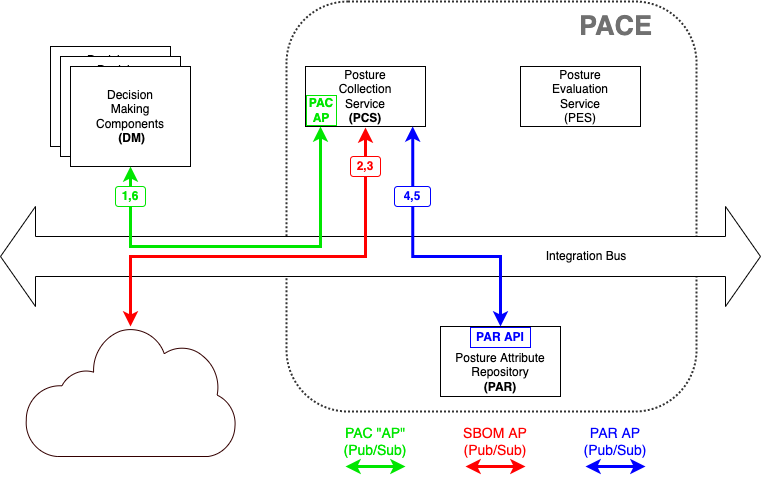

The diagram above was exported from draw.io. Its source (the exported page's mxGraphModel, read from the mxfile embedded in the PNG):
<mxGraphModel dx="1018" dy="660" grid="1" gridSize="10" guides="1" tooltips="1" connect="1" arrows="1" fold="1" page="1" pageScale="1" pageWidth="850" pageHeight="1100" background="#ffffff" math="0" shadow="0">
  <root>
    <mxCell id="0" />
    <mxCell id="1" parent="0" />
    <mxCell id="RL7LiKc4wpk9BU2cefHl-15" value="" style="whiteSpace=wrap;html=1;aspect=fixed;fillColor=none;strokeWidth=2;rounded=1;dashed=1;dashPattern=1 1;opacity=80;" parent="1" vertex="1">
      <mxGeometry x="346" y="135" width="410" height="410" as="geometry" />
    </mxCell>
    <mxCell id="RL7LiKc4wpk9BU2cefHl-1" value="Integration Bus&lt;span style=&quot;white-space: pre&quot;&gt;&#09;&lt;/span&gt;&lt;span style=&quot;white-space: pre&quot;&gt;&#09;&lt;/span&gt;&lt;span style=&quot;white-space: pre&quot;&gt;&#09;&lt;/span&gt;&lt;span style=&quot;white-space: pre&quot;&gt;&#09;&lt;span style=&quot;white-space: pre&quot;&gt;&#09;&lt;/span&gt;&lt;/span&gt;" style="html=1;shadow=0;dashed=0;align=right;verticalAlign=middle;shape=mxgraph.arrows2.twoWayArrow;dy=0.6;dx=35;" parent="1" vertex="1">
      <mxGeometry x="60" y="340" width="760" height="100" as="geometry" />
    </mxCell>
    <mxCell id="RL7LiKc4wpk9BU2cefHl-2" value="Posture&lt;br&gt;Collection&lt;br&gt;Service&lt;br&gt;&lt;b&gt;(PCS)&lt;/b&gt;" style="rounded=0;whiteSpace=wrap;html=1;" parent="1" vertex="1">
      <mxGeometry x="365" y="200" width="120" height="60" as="geometry" />
    </mxCell>
    <mxCell id="RL7LiKc4wpk9BU2cefHl-3" value="Posture&lt;br&gt;Evaluation&lt;br&gt;Service&lt;br&gt;(PES)" style="rounded=0;whiteSpace=wrap;html=1;" parent="1" vertex="1">
      <mxGeometry x="580" y="200" width="120" height="60" as="geometry" />
    </mxCell>
    <mxCell id="RL7LiKc4wpk9BU2cefHl-4" value="Posture&amp;nbsp;Attribute&lt;br&gt;Repository&lt;br&gt;&lt;b&gt;(PAR)&lt;/b&gt;" style="rounded=0;whiteSpace=wrap;html=1;verticalAlign=bottom;" parent="1" vertex="1">
      <mxGeometry x="500" y="460" width="120" height="70" as="geometry" />
    </mxCell>
    <mxCell id="RL7LiKc4wpk9BU2cefHl-5" value="Decision&lt;br&gt;Making&lt;br&gt;Components&lt;br&gt;Requiring&lt;br&gt;Posture&lt;br&gt;Evaluation" style="rounded=0;whiteSpace=wrap;html=1;" parent="1" vertex="1">
      <mxGeometry x="110" y="180" width="120" height="100" as="geometry" />
    </mxCell>
    <mxCell id="RL7LiKc4wpk9BU2cefHl-7" value="Decision&lt;br&gt;Making&lt;br&gt;Components&lt;br&gt;Requiring&lt;br&gt;Posture&lt;br&gt;Evaluation" style="rounded=0;whiteSpace=wrap;html=1;" parent="1" vertex="1">
      <mxGeometry x="120" y="190" width="120" height="100" as="geometry" />
    </mxCell>
    <mxCell id="RL7LiKc4wpk9BU2cefHl-8" value="Decision&lt;br&gt;Making&lt;br&gt;Components&lt;br&gt;&amp;nbsp;&lt;b&gt;(DM)&lt;/b&gt;" style="rounded=0;whiteSpace=wrap;html=1;" parent="1" vertex="1">
      <mxGeometry x="130" y="200" width="120" height="100" as="geometry" />
    </mxCell>
    <mxCell id="RL7LiKc4wpk9BU2cefHl-11" value="" style="endArrow=classic;startArrow=classic;html=1;rounded=0;strokeColor=#00E600;strokeWidth=3;startFill=1;endSize=6;exitX=0.5;exitY=1;exitDx=0;exitDy=0;endFill=1;sourcePerimeterSpacing=6;targetPerimeterSpacing=6;" parent="1" source="RL7LiKc4wpk9BU2cefHl-8" edge="1">
      <mxGeometry width="50" height="50" relative="1" as="geometry">
        <mxPoint x="230" y="340" as="sourcePoint" />
        <mxPoint x="380" y="260" as="targetPoint" />
        <Array as="points">
          <mxPoint x="190" y="380" />
          <mxPoint x="380" y="380" />
        </Array>
      </mxGeometry>
    </mxCell>
    <mxCell id="RL7LiKc4wpk9BU2cefHl-16" value="&lt;font color=&quot;#707070&quot;&gt;PACE&lt;/font&gt;" style="text;html=1;resizable=0;autosize=1;align=center;verticalAlign=middle;points=[];fillColor=none;strokeColor=none;rounded=0;dashed=1;dashPattern=1 1;opacity=80;fontStyle=1;fontSize=27;fontColor=#636363;" parent="1" vertex="1">
      <mxGeometry x="630" y="140" width="90" height="40" as="geometry" />
    </mxCell>
    <mxCell id="Iiityd9VdZ6OQA1sW1vX-3" value="" style="endArrow=classic;startArrow=classic;html=1;rounded=0;strokeColor=#FF0000;strokeWidth=3;startFill=1;endSize=6;endFill=1;entryX=0.5;entryY=1;entryDx=0;entryDy=0;exitX=0.5;exitY=0;exitDx=0;exitDy=0;" parent="1" edge="1">
      <mxGeometry width="50" height="50" relative="1" as="geometry">
        <mxPoint x="190" y="460" as="sourcePoint" />
        <mxPoint x="424.9999999999999" y="261" as="targetPoint" />
        <Array as="points">
          <mxPoint x="190" y="390" />
          <mxPoint x="425" y="390" />
        </Array>
      </mxGeometry>
    </mxCell>
    <mxCell id="hUrgF8vKh1VPSq5KXpCb-4" value="2,3" style="rounded=1;whiteSpace=wrap;html=1;fontColor=#FF0000;strokeColor=#FF0000;strokeWidth=1;fontStyle=1" parent="1" vertex="1">
      <mxGeometry x="410" y="290" width="30" height="20" as="geometry" />
    </mxCell>
    <mxCell id="hUrgF8vKh1VPSq5KXpCb-7" value="" style="endArrow=classic;startArrow=classic;html=1;rounded=0;fontColor=#0000FF;endSize=6;sourcePerimeterSpacing=6;targetPerimeterSpacing=6;strokeColor=#00E600;strokeWidth=3;" parent="1" edge="1">
      <mxGeometry width="50" height="50" relative="1" as="geometry">
        <mxPoint x="405" y="600" as="sourcePoint" />
        <mxPoint x="465" y="600" as="targetPoint" />
      </mxGeometry>
    </mxCell>
    <mxCell id="hUrgF8vKh1VPSq5KXpCb-8" value="PAC &quot;AP&quot;&lt;br style=&quot;font-size: 14px&quot;&gt;(Pub/Sub)" style="text;html=1;strokeColor=none;fillColor=none;align=center;verticalAlign=middle;whiteSpace=wrap;rounded=0;fontColor=#00E600;fontSize=14;" parent="1" vertex="1">
      <mxGeometry x="405" y="560" width="60" height="30" as="geometry" />
    </mxCell>
    <mxCell id="hUrgF8vKh1VPSq5KXpCb-9" value="" style="endArrow=classic;startArrow=classic;html=1;rounded=0;fontColor=#0000FF;endSize=6;sourcePerimeterSpacing=6;targetPerimeterSpacing=6;strokeColor=#FF0000;strokeWidth=3;" parent="1" edge="1">
      <mxGeometry width="50" height="50" relative="1" as="geometry">
        <mxPoint x="525" y="600" as="sourcePoint" />
        <mxPoint x="585" y="600" as="targetPoint" />
      </mxGeometry>
    </mxCell>
    <mxCell id="hUrgF8vKh1VPSq5KXpCb-10" value="SBOM AP&lt;br style=&quot;font-size: 14px;&quot;&gt;(Pub/Sub)" style="text;html=1;strokeColor=none;fillColor=none;align=center;verticalAlign=middle;whiteSpace=wrap;rounded=0;fontColor=#FF0000;fontSize=14;" parent="1" vertex="1">
      <mxGeometry x="515" y="560" width="80" height="30" as="geometry" />
    </mxCell>
    <mxCell id="hUrgF8vKh1VPSq5KXpCb-11" value="" style="endArrow=classic;startArrow=classic;html=1;rounded=0;fontColor=#0000FF;endSize=6;sourcePerimeterSpacing=6;targetPerimeterSpacing=6;strokeColor=#0000FF;strokeWidth=3;startFill=1;" parent="1" edge="1">
      <mxGeometry width="50" height="50" relative="1" as="geometry">
        <mxPoint x="645" y="600" as="sourcePoint" />
        <mxPoint x="705" y="600" as="targetPoint" />
      </mxGeometry>
    </mxCell>
    <mxCell id="hUrgF8vKh1VPSq5KXpCb-12" value="PAR AP&lt;br style=&quot;font-size: 14px&quot;&gt;(Pub/Sub)" style="text;html=1;strokeColor=none;fillColor=none;align=center;verticalAlign=middle;whiteSpace=wrap;rounded=0;fontColor=#0000FF;fontSize=14;" parent="1" vertex="1">
      <mxGeometry x="635" y="560" width="80" height="30" as="geometry" />
    </mxCell>
    <mxCell id="SEI_XKNYeD2BcoGnyDMM-2" value="" style="endArrow=classic;startArrow=classic;html=1;rounded=0;fontColor=#FF0000;strokeColor=#0000FF;exitX=0.893;exitY=0.999;exitDx=0;exitDy=0;entryX=0.5;entryY=0;entryDx=0;entryDy=0;edgeStyle=orthogonalEdgeStyle;strokeWidth=3;startFill=1;exitPerimeter=0;" parent="1" source="RL7LiKc4wpk9BU2cefHl-2" target="RL7LiKc4wpk9BU2cefHl-4" edge="1">
      <mxGeometry width="50" height="50" relative="1" as="geometry">
        <mxPoint x="500" y="340" as="sourcePoint" />
        <mxPoint x="550" y="290" as="targetPoint" />
        <Array as="points">
          <mxPoint x="472" y="390" />
          <mxPoint x="560" y="390" />
        </Array>
      </mxGeometry>
    </mxCell>
    <mxCell id="SEI_XKNYeD2BcoGnyDMM-3" value="4,5" style="rounded=1;whiteSpace=wrap;html=1;fontColor=#0000FF;strokeColor=#0000FF;strokeWidth=1;fontStyle=1" parent="1" vertex="1">
      <mxGeometry x="454" y="320" width="36" height="20" as="geometry" />
    </mxCell>
    <mxCell id="SEI_XKNYeD2BcoGnyDMM-4" value="1,6" style="rounded=1;whiteSpace=wrap;html=1;fontColor=#00E600;strokeColor=#00E600;strokeWidth=1;fontStyle=1" parent="1" vertex="1">
      <mxGeometry x="175" y="320" width="30" height="20" as="geometry" />
    </mxCell>
    <mxCell id="SEI_XKNYeD2BcoGnyDMM-5" value="&lt;b&gt;PAC&lt;br&gt;AP&lt;/b&gt;" style="rounded=0;whiteSpace=wrap;html=1;fontColor=#00E600;strokeColor=#00E600;" parent="1" vertex="1">
      <mxGeometry x="366" y="229" width="30" height="30" as="geometry" />
    </mxCell>
    <mxCell id="SEI_XKNYeD2BcoGnyDMM-8" value="PAR API" style="rounded=0;whiteSpace=wrap;html=1;fontColor=#0000FF;strokeColor=#0000FF;fontStyle=1" parent="1" vertex="1">
      <mxGeometry x="530" y="461" width="60" height="20" as="geometry" />
    </mxCell>
    <mxCell id="mf_-aZ9wl7z-JR1ySzyi-1" value="" style="sketch=0;aspect=fixed;pointerEvents=1;shadow=0;dashed=0;html=1;strokeColor=#330000;labelPosition=center;verticalLabelPosition=bottom;verticalAlign=top;align=center;fillColor=none;shape=mxgraph.mscae.enterprise.internet;perimeterSpacing=1;strokeWidth=1;" parent="1" vertex="1">
      <mxGeometry x="84.35" y="459" width="211.3" height="131" as="geometry" />
    </mxCell>
  </root>
</mxGraphModel>